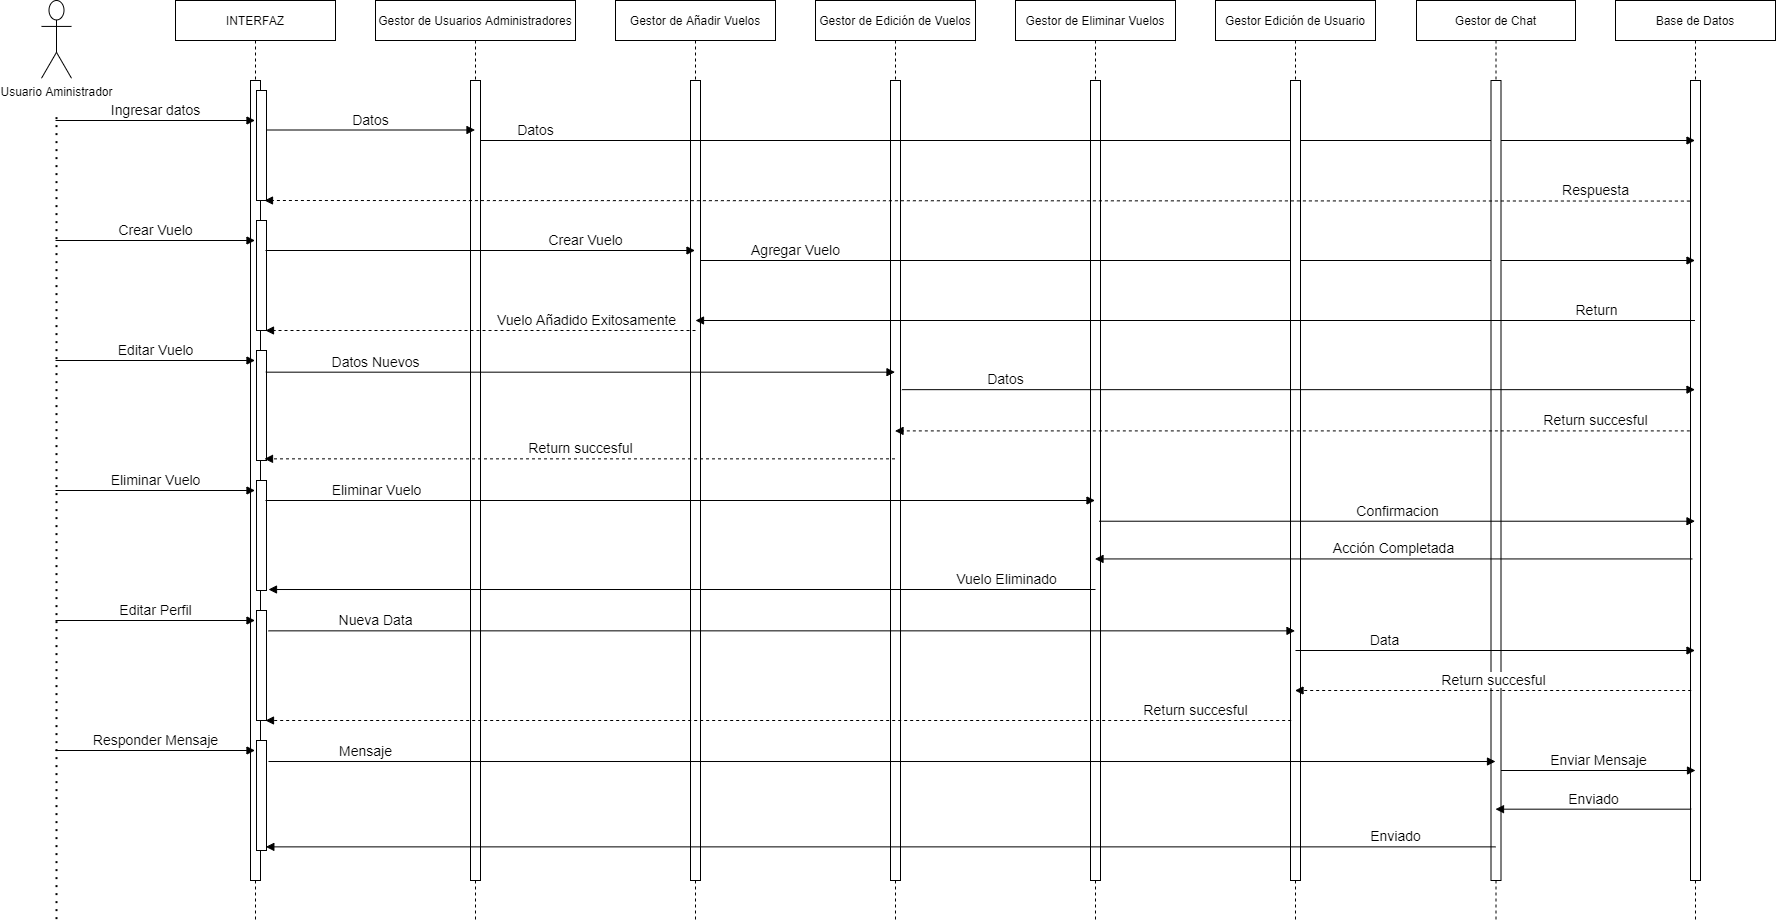

The diagram above was exported from draw.io. Its source (the exported page's mxGraphModel, read from the mxfile embedded in the PNG):
<mxGraphModel dx="1865" dy="489" grid="1" gridSize="10" guides="1" tooltips="1" connect="1" arrows="1" fold="1" page="1" pageScale="1" pageWidth="827" pageHeight="1169" math="0" shadow="0">
  <root>
    <mxCell id="B4zXb3PI0OZZCJajUGqH-0" />
    <mxCell id="B4zXb3PI0OZZCJajUGqH-1" parent="B4zXb3PI0OZZCJajUGqH-0" />
    <mxCell id="pD5ohVustwL2BaGn7V0O-0" value="Base de Datos" style="shape=umlLifeline;perimeter=lifelinePerimeter;container=1;collapsible=0;recursiveResize=0;rounded=0;shadow=0;strokeWidth=1;" parent="B4zXb3PI0OZZCJajUGqH-1" vertex="1">
      <mxGeometry x="1440" y="40" width="160" height="920" as="geometry" />
    </mxCell>
    <mxCell id="pD5ohVustwL2BaGn7V0O-1" value="" style="points=[];perimeter=orthogonalPerimeter;rounded=0;shadow=0;strokeWidth=1;" parent="pD5ohVustwL2BaGn7V0O-0" vertex="1">
      <mxGeometry x="75" y="80" width="10" height="800" as="geometry" />
    </mxCell>
    <mxCell id="9m4bxeR0jtA8zbUbvEZg-0" value="Enviar Mensaje" style="html=1;verticalAlign=bottom;endArrow=block;rounded=0;fontSize=14;" parent="pD5ohVustwL2BaGn7V0O-0" edge="1">
      <mxGeometry width="80" relative="1" as="geometry">
        <mxPoint x="-114.5" y="770" as="sourcePoint" />
        <mxPoint x="80" y="770" as="targetPoint" />
      </mxGeometry>
    </mxCell>
    <mxCell id="tUcOj8gk1tgg-AU1fc9B-6" value="Gestor de Eliminar Vuelos" style="shape=umlLifeline;perimeter=lifelinePerimeter;container=1;collapsible=0;recursiveResize=0;rounded=0;shadow=0;strokeWidth=1;size=40;" parent="B4zXb3PI0OZZCJajUGqH-1" vertex="1">
      <mxGeometry x="840" y="40" width="160" height="920" as="geometry" />
    </mxCell>
    <mxCell id="A0Lne_ETQsDvORTPN4jx-1" value="" style="html=1;points=[];perimeter=orthogonalPerimeter;fontSize=14;" parent="tUcOj8gk1tgg-AU1fc9B-6" vertex="1">
      <mxGeometry x="75" y="80" width="10" height="800" as="geometry" />
    </mxCell>
    <mxCell id="tUcOj8gk1tgg-AU1fc9B-3" value="Gestor de Añadir Vuelos" style="shape=umlLifeline;perimeter=lifelinePerimeter;container=1;collapsible=0;recursiveResize=0;rounded=0;shadow=0;strokeWidth=1;" parent="B4zXb3PI0OZZCJajUGqH-1" vertex="1">
      <mxGeometry x="440" y="40" width="160" height="920" as="geometry" />
    </mxCell>
    <mxCell id="Tj3T-Gg5LhoLar8pL7ir-1" value="" style="html=1;points=[];perimeter=orthogonalPerimeter;fontSize=14;" parent="tUcOj8gk1tgg-AU1fc9B-3" vertex="1">
      <mxGeometry x="75" y="80" width="10" height="800" as="geometry" />
    </mxCell>
    <mxCell id="tUcOj8gk1tgg-AU1fc9B-5" value="Gestor de Edición de Vuelos" style="shape=umlLifeline;perimeter=lifelinePerimeter;container=1;collapsible=0;recursiveResize=0;rounded=0;shadow=0;strokeWidth=1;" parent="B4zXb3PI0OZZCJajUGqH-1" vertex="1">
      <mxGeometry x="640" y="40" width="160" height="920" as="geometry" />
    </mxCell>
    <mxCell id="A0Lne_ETQsDvORTPN4jx-0" value="" style="html=1;points=[];perimeter=orthogonalPerimeter;fontSize=14;" parent="tUcOj8gk1tgg-AU1fc9B-5" vertex="1">
      <mxGeometry x="75" y="80" width="10" height="800" as="geometry" />
    </mxCell>
    <mxCell id="YT_xx8UTC64uHvSi_XuF-0" value="Agregar Vuelo" style="html=1;verticalAlign=bottom;endArrow=block;rounded=0;fontSize=14;" parent="tUcOj8gk1tgg-AU1fc9B-5" target="pD5ohVustwL2BaGn7V0O-0" edge="1">
      <mxGeometry x="-0.8089" width="80" relative="1" as="geometry">
        <mxPoint x="-115" y="260" as="sourcePoint" />
        <mxPoint x="314.5" y="260" as="targetPoint" />
        <mxPoint as="offset" />
      </mxGeometry>
    </mxCell>
    <mxCell id="rlGZLkUUCDi0CPA8ioF3-0" value="INTERFAZ" style="shape=umlLifeline;perimeter=lifelinePerimeter;whiteSpace=wrap;html=1;container=1;collapsible=0;recursiveResize=0;outlineConnect=0;" parent="B4zXb3PI0OZZCJajUGqH-1" vertex="1">
      <mxGeometry y="40" width="160" height="920" as="geometry" />
    </mxCell>
    <mxCell id="SneB39GaWSbu2mT7T98V-0" value="" style="html=1;points=[];perimeter=orthogonalPerimeter;" parent="rlGZLkUUCDi0CPA8ioF3-0" vertex="1">
      <mxGeometry x="75" y="80" width="10" height="800" as="geometry" />
    </mxCell>
    <mxCell id="Wy3oftB-imBHwiNAavQN-0" value="" style="html=1;points=[];perimeter=orthogonalPerimeter;" parent="rlGZLkUUCDi0CPA8ioF3-0" vertex="1">
      <mxGeometry x="81" y="90" width="10" height="110" as="geometry" />
    </mxCell>
    <mxCell id="2-yNO7DqBga6w6XM0Nud-0" value="" style="html=1;points=[];perimeter=orthogonalPerimeter;" parent="rlGZLkUUCDi0CPA8ioF3-0" vertex="1">
      <mxGeometry x="81" y="220" width="10" height="110" as="geometry" />
    </mxCell>
    <mxCell id="5H9CzV94OTxCdpCncGVz-0" value="" style="html=1;points=[];perimeter=orthogonalPerimeter;" parent="rlGZLkUUCDi0CPA8ioF3-0" vertex="1">
      <mxGeometry x="81" y="350" width="10" height="110" as="geometry" />
    </mxCell>
    <mxCell id="5H9CzV94OTxCdpCncGVz-2" value="" style="html=1;points=[];perimeter=orthogonalPerimeter;" parent="rlGZLkUUCDi0CPA8ioF3-0" vertex="1">
      <mxGeometry x="81" y="480" width="10" height="110" as="geometry" />
    </mxCell>
    <mxCell id="KmI9O6ksVT1-OgGfXuRV-13" value="" style="html=1;points=[];perimeter=orthogonalPerimeter;" parent="rlGZLkUUCDi0CPA8ioF3-0" vertex="1">
      <mxGeometry x="81" y="610" width="10" height="110" as="geometry" />
    </mxCell>
    <mxCell id="KmI9O6ksVT1-OgGfXuRV-14" value="" style="html=1;points=[];perimeter=orthogonalPerimeter;" parent="rlGZLkUUCDi0CPA8ioF3-0" vertex="1">
      <mxGeometry x="81" y="740" width="10" height="110" as="geometry" />
    </mxCell>
    <mxCell id="nwgF4DOhH-1Dgzb4NuKp-0" value="Gestor de Usuarios Administradores" style="shape=umlLifeline;perimeter=lifelinePerimeter;whiteSpace=wrap;html=1;container=1;collapsible=0;recursiveResize=0;outlineConnect=0;" parent="B4zXb3PI0OZZCJajUGqH-1" vertex="1">
      <mxGeometry x="200" y="40" width="200" height="920" as="geometry" />
    </mxCell>
    <mxCell id="HtuKPmlbTQXM0cR7bHbZ-0" value="" style="html=1;points=[];perimeter=orthogonalPerimeter;fontSize=14;" parent="nwgF4DOhH-1Dgzb4NuKp-0" vertex="1">
      <mxGeometry x="95" y="80" width="10" height="800" as="geometry" />
    </mxCell>
    <mxCell id="cfR5yWiKBsRbbyt1oGAJ-0" value="Datos" style="html=1;verticalAlign=bottom;endArrow=block;rounded=0;fontSize=14;" parent="nwgF4DOhH-1Dgzb4NuKp-0" target="nwgF4DOhH-1Dgzb4NuKp-0" edge="1">
      <mxGeometry width="80" relative="1" as="geometry">
        <mxPoint x="-109" y="129.5" as="sourcePoint" />
        <mxPoint x="80" y="129.5" as="targetPoint" />
      </mxGeometry>
    </mxCell>
    <mxCell id="Mb47h_UgsJFVxc3sLuV--0" value="Datos" style="html=1;verticalAlign=bottom;endArrow=block;rounded=0;fontSize=14;" parent="nwgF4DOhH-1Dgzb4NuKp-0" target="pD5ohVustwL2BaGn7V0O-0" edge="1">
      <mxGeometry x="-0.9094" width="80" relative="1" as="geometry">
        <mxPoint x="105" y="140" as="sourcePoint" />
        <mxPoint x="185" y="140" as="targetPoint" />
        <mxPoint as="offset" />
      </mxGeometry>
    </mxCell>
    <mxCell id="2-yNO7DqBga6w6XM0Nud-2" value="Crear Vuelo" style="html=1;verticalAlign=bottom;endArrow=block;rounded=0;fontSize=14;" parent="nwgF4DOhH-1Dgzb4NuKp-0" target="tUcOj8gk1tgg-AU1fc9B-3" edge="1">
      <mxGeometry x="0.4901" width="80" relative="1" as="geometry">
        <mxPoint x="-110" y="250" as="sourcePoint" />
        <mxPoint x="290" y="250" as="targetPoint" />
        <mxPoint as="offset" />
      </mxGeometry>
    </mxCell>
    <mxCell id="Rn6T_yuKcEoZwmrkg1mu-0" value="Eliminar Vuelo" style="html=1;verticalAlign=bottom;endArrow=block;rounded=0;fontSize=14;" parent="nwgF4DOhH-1Dgzb4NuKp-0" target="tUcOj8gk1tgg-AU1fc9B-6" edge="1">
      <mxGeometry x="-0.7348" width="80" relative="1" as="geometry">
        <mxPoint x="-110" y="500" as="sourcePoint" />
        <mxPoint x="89.5" y="500" as="targetPoint" />
        <mxPoint x="1" as="offset" />
      </mxGeometry>
    </mxCell>
    <mxCell id="ZXk6Sq3XB9fq7L9xIY0D-0" value="Gestor Edición de Usuario" style="shape=umlLifeline;perimeter=lifelinePerimeter;whiteSpace=wrap;html=1;container=1;collapsible=0;recursiveResize=0;outlineConnect=0;" parent="B4zXb3PI0OZZCJajUGqH-1" vertex="1">
      <mxGeometry x="1040" y="40" width="160" height="920" as="geometry" />
    </mxCell>
    <mxCell id="A0Lne_ETQsDvORTPN4jx-2" value="" style="html=1;points=[];perimeter=orthogonalPerimeter;fontSize=14;" parent="ZXk6Sq3XB9fq7L9xIY0D-0" vertex="1">
      <mxGeometry x="75" y="80" width="10" height="800" as="geometry" />
    </mxCell>
    <mxCell id="poYUJJGOn_ldpLl7NlPY-0" value="Gestor de Chat" style="shape=umlLifeline;perimeter=lifelinePerimeter;whiteSpace=wrap;html=1;container=1;collapsible=0;recursiveResize=0;outlineConnect=0;" parent="B4zXb3PI0OZZCJajUGqH-1" vertex="1">
      <mxGeometry x="1241" y="40" width="159" height="920" as="geometry" />
    </mxCell>
    <mxCell id="A0Lne_ETQsDvORTPN4jx-3" value="" style="html=1;points=[];perimeter=orthogonalPerimeter;fontSize=14;" parent="poYUJJGOn_ldpLl7NlPY-0" vertex="1">
      <mxGeometry x="74.5" y="80" width="10" height="800" as="geometry" />
    </mxCell>
    <mxCell id="poYUJJGOn_ldpLl7NlPY-1" value="" style="group" parent="B4zXb3PI0OZZCJajUGqH-1" vertex="1" connectable="0">
      <mxGeometry x="-134" y="40" width="30" height="920" as="geometry" />
    </mxCell>
    <mxCell id="pBdOedd_ahYntLyqJ2VW-0" value="Usuario Aministrador" style="shape=umlActor;verticalLabelPosition=bottom;verticalAlign=top;html=1;outlineConnect=0;" parent="poYUJJGOn_ldpLl7NlPY-1" vertex="1">
      <mxGeometry width="30" height="77.74647887323944" as="geometry" />
    </mxCell>
    <mxCell id="pBdOedd_ahYntLyqJ2VW-1" value="" style="endArrow=none;dashed=1;html=1;dashPattern=1 3;strokeWidth=2;rounded=0;" parent="poYUJJGOn_ldpLl7NlPY-1" edge="1">
      <mxGeometry width="50" height="50" relative="1" as="geometry">
        <mxPoint x="15" y="116.61971830985917" as="sourcePoint" />
        <mxPoint x="15" y="920" as="targetPoint" />
      </mxGeometry>
    </mxCell>
    <mxCell id="Wy3oftB-imBHwiNAavQN-1" value="&lt;font style=&quot;font-size: 14px&quot;&gt;Ingresar datos&lt;/font&gt;" style="html=1;verticalAlign=bottom;endArrow=block;rounded=0;" parent="B4zXb3PI0OZZCJajUGqH-1" target="rlGZLkUUCDi0CPA8ioF3-0" edge="1">
      <mxGeometry width="80" relative="1" as="geometry">
        <mxPoint x="-120" y="160" as="sourcePoint" />
        <mxPoint x="-10" y="160" as="targetPoint" />
      </mxGeometry>
    </mxCell>
    <mxCell id="5KwTpRLTiKs4PcQpELuF-0" value="Respuesta" style="html=1;verticalAlign=bottom;endArrow=block;rounded=0;fontSize=14;exitX=0.465;exitY=0.218;exitDx=0;exitDy=0;exitPerimeter=0;entryX=0.8;entryY=1;entryDx=0;entryDy=0;entryPerimeter=0;dashed=1;" parent="B4zXb3PI0OZZCJajUGqH-1" source="pD5ohVustwL2BaGn7V0O-0" target="Wy3oftB-imBHwiNAavQN-0" edge="1">
      <mxGeometry x="-0.8675" y="-1" width="80" relative="1" as="geometry">
        <mxPoint x="1350" y="240" as="sourcePoint" />
        <mxPoint x="1430" y="240" as="targetPoint" />
        <mxPoint as="offset" />
      </mxGeometry>
    </mxCell>
    <mxCell id="2-yNO7DqBga6w6XM0Nud-1" value="Crear Vuelo" style="html=1;verticalAlign=bottom;endArrow=block;rounded=0;fontSize=14;" parent="B4zXb3PI0OZZCJajUGqH-1" target="rlGZLkUUCDi0CPA8ioF3-0" edge="1">
      <mxGeometry width="80" relative="1" as="geometry">
        <mxPoint x="-120" y="280" as="sourcePoint" />
        <mxPoint x="-40" y="280" as="targetPoint" />
      </mxGeometry>
    </mxCell>
    <mxCell id="XjIeNzLE_G7dC7UVR8vn-0" value="Return" style="html=1;verticalAlign=bottom;endArrow=block;rounded=0;fontSize=14;" parent="B4zXb3PI0OZZCJajUGqH-1" source="pD5ohVustwL2BaGn7V0O-0" edge="1">
      <mxGeometry x="-0.8009" width="80" relative="1" as="geometry">
        <mxPoint x="1390" y="360" as="sourcePoint" />
        <mxPoint x="520" y="360" as="targetPoint" />
        <mxPoint x="1" as="offset" />
      </mxGeometry>
    </mxCell>
    <mxCell id="fe0-qbm5JXxQp450NItb-0" value="Vuelo Añadido Exitosamente" style="html=1;verticalAlign=bottom;endArrow=block;rounded=0;fontSize=14;entryX=0.9;entryY=1;entryDx=0;entryDy=0;entryPerimeter=0;dashed=1;" parent="B4zXb3PI0OZZCJajUGqH-1" target="2-yNO7DqBga6w6XM0Nud-0" edge="1">
      <mxGeometry x="-0.4901" width="80" relative="1" as="geometry">
        <mxPoint x="520" y="370" as="sourcePoint" />
        <mxPoint x="480" y="370" as="targetPoint" />
        <mxPoint x="1" as="offset" />
      </mxGeometry>
    </mxCell>
    <mxCell id="5H9CzV94OTxCdpCncGVz-3" value="Eliminar Vuelo" style="html=1;verticalAlign=bottom;endArrow=block;rounded=0;fontSize=14;" parent="B4zXb3PI0OZZCJajUGqH-1" target="rlGZLkUUCDi0CPA8ioF3-0" edge="1">
      <mxGeometry width="80" relative="1" as="geometry">
        <mxPoint x="-120" y="530" as="sourcePoint" />
        <mxPoint x="-20" y="530" as="targetPoint" />
      </mxGeometry>
    </mxCell>
    <mxCell id="KmI9O6ksVT1-OgGfXuRV-16" value="Editar Vuelo" style="html=1;verticalAlign=bottom;endArrow=block;rounded=0;fontSize=14;" parent="B4zXb3PI0OZZCJajUGqH-1" target="rlGZLkUUCDi0CPA8ioF3-0" edge="1">
      <mxGeometry width="80" relative="1" as="geometry">
        <mxPoint x="-120" y="400" as="sourcePoint" />
        <mxPoint x="-10.5" y="400" as="targetPoint" />
      </mxGeometry>
    </mxCell>
    <mxCell id="KmI9O6ksVT1-OgGfXuRV-17" value="Editar Perfil" style="html=1;verticalAlign=bottom;endArrow=block;rounded=0;fontSize=14;" parent="B4zXb3PI0OZZCJajUGqH-1" target="rlGZLkUUCDi0CPA8ioF3-0" edge="1">
      <mxGeometry width="80" relative="1" as="geometry">
        <mxPoint x="-120" y="660" as="sourcePoint" />
        <mxPoint x="20" y="660" as="targetPoint" />
      </mxGeometry>
    </mxCell>
    <mxCell id="KmI9O6ksVT1-OgGfXuRV-18" value="Nueva Data" style="html=1;verticalAlign=bottom;endArrow=block;rounded=0;fontSize=14;exitX=1.2;exitY=0.185;exitDx=0;exitDy=0;exitPerimeter=0;" parent="B4zXb3PI0OZZCJajUGqH-1" source="KmI9O6ksVT1-OgGfXuRV-13" target="ZXk6Sq3XB9fq7L9xIY0D-0" edge="1">
      <mxGeometry x="-0.7915" width="80" relative="1" as="geometry">
        <mxPoint x="90" y="670" as="sourcePoint" />
        <mxPoint x="190" y="670" as="targetPoint" />
        <mxPoint as="offset" />
      </mxGeometry>
    </mxCell>
    <mxCell id="KmI9O6ksVT1-OgGfXuRV-19" value="Data" style="html=1;verticalAlign=bottom;endArrow=block;rounded=0;fontSize=14;" parent="B4zXb3PI0OZZCJajUGqH-1" target="pD5ohVustwL2BaGn7V0O-0" edge="1">
      <mxGeometry x="-0.5494" width="80" relative="1" as="geometry">
        <mxPoint x="1120" y="690" as="sourcePoint" />
        <mxPoint x="1230" y="690" as="targetPoint" />
        <mxPoint x="-1" as="offset" />
      </mxGeometry>
    </mxCell>
    <mxCell id="KmI9O6ksVT1-OgGfXuRV-20" value="Return succesful" style="html=1;verticalAlign=bottom;endArrow=block;rounded=0;fontSize=14;dashed=1;exitX=0.473;exitY=0.75;exitDx=0;exitDy=0;exitPerimeter=0;" parent="B4zXb3PI0OZZCJajUGqH-1" source="pD5ohVustwL2BaGn7V0O-0" target="ZXk6Sq3XB9fq7L9xIY0D-0" edge="1">
      <mxGeometry width="80" relative="1" as="geometry">
        <mxPoint x="1395.5" y="730" as="sourcePoint" />
        <mxPoint x="1475.5" y="730" as="targetPoint" />
      </mxGeometry>
    </mxCell>
    <mxCell id="KmI9O6ksVT1-OgGfXuRV-21" value="Return succesful" style="html=1;verticalAlign=bottom;endArrow=block;rounded=0;fontSize=14;dashed=1;exitX=0.067;exitY=0.8;exitDx=0;exitDy=0;exitPerimeter=0;" parent="B4zXb3PI0OZZCJajUGqH-1" source="A0Lne_ETQsDvORTPN4jx-2" edge="1">
      <mxGeometry x="-0.8134" width="80" relative="1" as="geometry">
        <mxPoint x="1116.5100000000002" y="740" as="sourcePoint" />
        <mxPoint x="90" y="760" as="targetPoint" />
        <mxPoint as="offset" />
      </mxGeometry>
    </mxCell>
    <mxCell id="wXeGpJx911gPgxmvOVBu-0" value="Responder Mensaje" style="html=1;verticalAlign=bottom;endArrow=block;rounded=0;fontSize=14;" parent="B4zXb3PI0OZZCJajUGqH-1" target="rlGZLkUUCDi0CPA8ioF3-0" edge="1">
      <mxGeometry width="80" relative="1" as="geometry">
        <mxPoint x="-120" y="790" as="sourcePoint" />
        <mxPoint x="-40" y="790" as="targetPoint" />
      </mxGeometry>
    </mxCell>
    <mxCell id="2_wJWc_5-H-i8mDdqIxH-0" value="Mensaje" style="html=1;verticalAlign=bottom;endArrow=block;rounded=0;fontSize=14;exitX=1.2;exitY=0.191;exitDx=0;exitDy=0;exitPerimeter=0;" parent="B4zXb3PI0OZZCJajUGqH-1" source="KmI9O6ksVT1-OgGfXuRV-14" target="poYUJJGOn_ldpLl7NlPY-0" edge="1">
      <mxGeometry x="-0.8419" width="80" relative="1" as="geometry">
        <mxPoint x="140" y="800" as="sourcePoint" />
        <mxPoint x="220" y="800" as="targetPoint" />
        <mxPoint as="offset" />
      </mxGeometry>
    </mxCell>
    <mxCell id="L-ecU0AfQtELV1P0UPRB-0" value="Enviado" style="html=1;verticalAlign=bottom;endArrow=block;rounded=0;fontSize=14;exitX=0.473;exitY=0.879;exitDx=0;exitDy=0;exitPerimeter=0;" parent="B4zXb3PI0OZZCJajUGqH-1" source="pD5ohVustwL2BaGn7V0O-0" target="poYUJJGOn_ldpLl7NlPY-0" edge="1">
      <mxGeometry width="80" relative="1" as="geometry">
        <mxPoint x="1380" y="850" as="sourcePoint" />
        <mxPoint x="1460" y="850" as="targetPoint" />
      </mxGeometry>
    </mxCell>
    <mxCell id="L-ecU0AfQtELV1P0UPRB-1" value="Enviado" style="html=1;verticalAlign=bottom;endArrow=block;rounded=0;fontSize=14;entryX=0.933;entryY=0.967;entryDx=0;entryDy=0;entryPerimeter=0;" parent="B4zXb3PI0OZZCJajUGqH-1" source="poYUJJGOn_ldpLl7NlPY-0" target="KmI9O6ksVT1-OgGfXuRV-14" edge="1">
      <mxGeometry x="-0.8374" width="80" relative="1" as="geometry">
        <mxPoint x="1300" y="870" as="sourcePoint" />
        <mxPoint x="1240" y="870" as="targetPoint" />
        <mxPoint as="offset" />
      </mxGeometry>
    </mxCell>
    <mxCell id="sgK4qG7lZG76xTOmVjHt-0" value="Datos Nuevos" style="html=1;verticalAlign=bottom;endArrow=block;rounded=0;fontSize=14;exitX=0.933;exitY=0.197;exitDx=0;exitDy=0;exitPerimeter=0;" parent="B4zXb3PI0OZZCJajUGqH-1" source="5H9CzV94OTxCdpCncGVz-0" target="tUcOj8gk1tgg-AU1fc9B-5" edge="1">
      <mxGeometry x="-0.6514" width="80" relative="1" as="geometry">
        <mxPoint x="110" y="410" as="sourcePoint" />
        <mxPoint x="190" y="410" as="targetPoint" />
        <mxPoint as="offset" />
      </mxGeometry>
    </mxCell>
    <mxCell id="sgK4qG7lZG76xTOmVjHt-1" value="Datos" style="html=1;verticalAlign=bottom;endArrow=block;rounded=0;fontSize=14;exitX=0.54;exitY=0.423;exitDx=0;exitDy=0;exitPerimeter=0;" parent="B4zXb3PI0OZZCJajUGqH-1" source="tUcOj8gk1tgg-AU1fc9B-5" target="pD5ohVustwL2BaGn7V0O-0" edge="1">
      <mxGeometry x="-0.7387" width="80" relative="1" as="geometry">
        <mxPoint x="780" y="460" as="sourcePoint" />
        <mxPoint x="860" y="460" as="targetPoint" />
        <mxPoint as="offset" />
      </mxGeometry>
    </mxCell>
    <mxCell id="sgK4qG7lZG76xTOmVjHt-2" value="Return succesful" style="html=1;verticalAlign=bottom;endArrow=block;rounded=0;fontSize=14;dashed=1;exitX=-0.067;exitY=0.438;exitDx=0;exitDy=0;exitPerimeter=0;" parent="B4zXb3PI0OZZCJajUGqH-1" source="pD5ohVustwL2BaGn7V0O-1" target="tUcOj8gk1tgg-AU1fc9B-5" edge="1">
      <mxGeometry x="-0.7627" width="80" relative="1" as="geometry">
        <mxPoint x="1506.5100000000002" y="470" as="sourcePoint" />
        <mxPoint x="1109.9966666666664" y="470" as="targetPoint" />
        <mxPoint as="offset" />
      </mxGeometry>
    </mxCell>
    <mxCell id="sgK4qG7lZG76xTOmVjHt-3" value="Return succesful" style="html=1;verticalAlign=bottom;endArrow=block;rounded=0;fontSize=14;dashed=1;entryX=0.8;entryY=0.985;entryDx=0;entryDy=0;entryPerimeter=0;" parent="B4zXb3PI0OZZCJajUGqH-1" source="tUcOj8gk1tgg-AU1fc9B-5" target="5H9CzV94OTxCdpCncGVz-0" edge="1">
      <mxGeometry width="80" relative="1" as="geometry">
        <mxPoint x="676.5100000000003" y="499.33000000000004" as="sourcePoint" />
        <mxPoint x="279.99666666666656" y="499.33000000000004" as="targetPoint" />
      </mxGeometry>
    </mxCell>
    <mxCell id="Rn6T_yuKcEoZwmrkg1mu-1" value="Confirmacion" style="html=1;verticalAlign=bottom;endArrow=block;rounded=0;fontSize=14;exitX=0.523;exitY=0.566;exitDx=0;exitDy=0;exitPerimeter=0;" parent="B4zXb3PI0OZZCJajUGqH-1" source="tUcOj8gk1tgg-AU1fc9B-6" target="pD5ohVustwL2BaGn7V0O-0" edge="1">
      <mxGeometry width="80" relative="1" as="geometry">
        <mxPoint x="950" y="560" as="sourcePoint" />
        <mxPoint x="1030" y="560" as="targetPoint" />
      </mxGeometry>
    </mxCell>
    <mxCell id="Rn6T_yuKcEoZwmrkg1mu-2" value="Acción Completada" style="html=1;verticalAlign=bottom;endArrow=block;rounded=0;fontSize=14;exitX=0.481;exitY=0.607;exitDx=0;exitDy=0;exitPerimeter=0;" parent="B4zXb3PI0OZZCJajUGqH-1" source="pD5ohVustwL2BaGn7V0O-0" target="tUcOj8gk1tgg-AU1fc9B-6" edge="1">
      <mxGeometry width="80" relative="1" as="geometry">
        <mxPoint x="1370" y="600" as="sourcePoint" />
        <mxPoint x="1450" y="600" as="targetPoint" />
      </mxGeometry>
    </mxCell>
    <mxCell id="Rn6T_yuKcEoZwmrkg1mu-3" value="Vuelo Eliminado" style="html=1;verticalAlign=bottom;endArrow=block;rounded=0;fontSize=14;entryX=1.2;entryY=0.991;entryDx=0;entryDy=0;entryPerimeter=0;" parent="B4zXb3PI0OZZCJajUGqH-1" target="5H9CzV94OTxCdpCncGVz-2" edge="1">
      <mxGeometry x="-0.7823" width="80" relative="1" as="geometry">
        <mxPoint x="920" y="629" as="sourcePoint" />
        <mxPoint x="270" y="630" as="targetPoint" />
        <mxPoint x="1" as="offset" />
      </mxGeometry>
    </mxCell>
  </root>
</mxGraphModel>